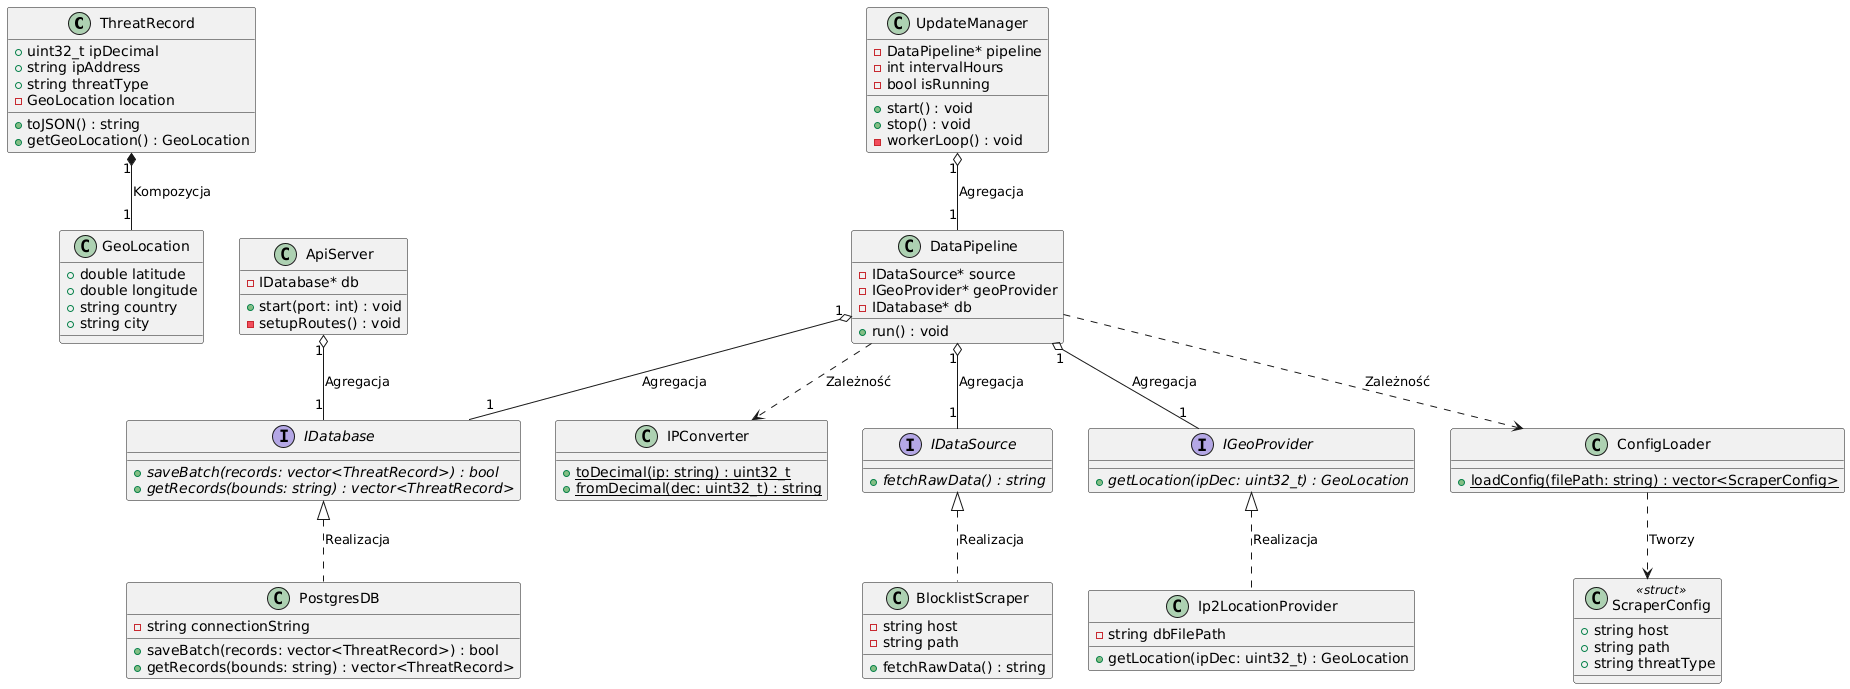

The diagram above was rendered by PlantUML. Its source (embedded in the PNG):
@startuml
class ThreatRecord {
  + uint32_t ipDecimal
  + string ipAddress
  + string threatType
  - GeoLocation location
  + toJSON() : string
  + getGeoLocation() : GeoLocation
}

class GeoLocation {
  + double latitude
  + double longitude
  + string country
  + string city
}

ThreatRecord "1" *-- "1" GeoLocation : Kompozycja

class ApiServer {
  - IDatabase* db
  + start(port: int) : void
  - setupRoutes() : void
}

interface IDatabase {
  + {abstract} saveBatch(records: vector<ThreatRecord>) : bool
  + {abstract} getRecords(bounds: string) : vector<ThreatRecord>
}

class PostgresDB {
  - string connectionString
  + saveBatch(records: vector<ThreatRecord>) : bool
  + getRecords(bounds: string) : vector<ThreatRecord>
}

IDatabase <|.. PostgresDB : Realizacja
ApiServer "1" o-- "1" IDatabase : Agregacja

class UpdateManager {
  - DataPipeline* pipeline
  - int intervalHours
  - bool isRunning
  + start() : void
  + stop() : void
  - workerLoop() : void
}

class DataPipeline {
  - IDataSource* source
  - IGeoProvider* geoProvider
  - IDatabase* db
  + run() : void
}

UpdateManager "1" o-- "1" DataPipeline : Agregacja
DataPipeline "1" o-- "1" IDatabase : Agregacja

class IPConverter {
  + {static} toDecimal(ip: string) : uint32_t
  + {static} fromDecimal(dec: uint32_t) : string
}

DataPipeline ..> IPConverter : Zależność

interface IDataSource {
  + {abstract} fetchRawData() : string
}

class BlocklistScraper {
  - string host
  - string path
  + fetchRawData() : string
}

IDataSource <|.. BlocklistScraper : Realizacja
DataPipeline "1" o-- "1" IDataSource : Agregacja

interface IGeoProvider {
  + {abstract} getLocation(ipDec: uint32_t) : GeoLocation
}

class Ip2LocationProvider {
  - string dbFilePath
  + getLocation(ipDec: uint32_t) : GeoLocation
}

IGeoProvider <|.. Ip2LocationProvider : Realizacja
DataPipeline "1" o-- "1" IGeoProvider : Agregacja

class ScraperConfig <<struct>> {
  + string host
  + string path
  + string threatType
}

class ConfigLoader {
  + {static} loadConfig(filePath: string) : vector<ScraperConfig>
}

ConfigLoader ..> ScraperConfig : Tworzy
DataPipeline ..> ConfigLoader : Zależność
@enduml